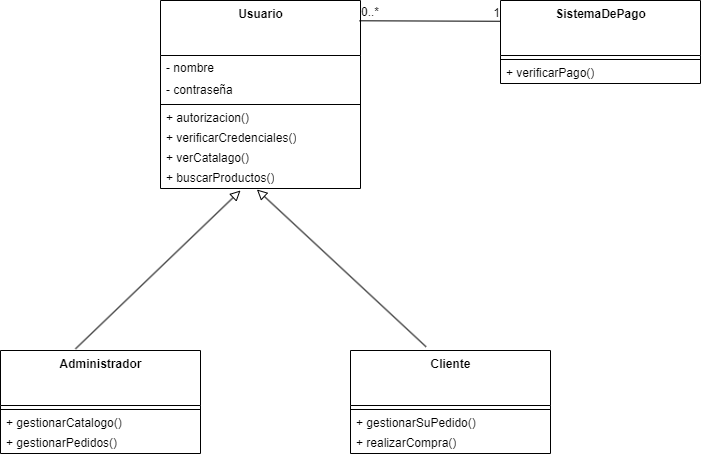

The diagram above was exported from draw.io. Its source (the exported page's mxGraphModel, read from the mxfile embedded in the PNG):
<mxGraphModel dx="1025" dy="734" grid="1" gridSize="10" guides="1" tooltips="1" connect="1" arrows="1" fold="1" page="1" pageScale="1" pageWidth="850" pageHeight="1100" background="#ffffff" math="0" shadow="0">
  <root>
    <mxCell id="0" />
    <mxCell id="1" parent="0" />
    <mxCell id="2" value="Usuario" style="swimlane;fontStyle=1;align=center;verticalAlign=top;childLayout=stackLayout;horizontal=1;startSize=55;horizontalStack=0;resizeParent=1;resizeParentMax=0;resizeLast=0;collapsible=0;marginBottom=0;html=1;fillColor=none;strokeColor=#000000;fontColor=#000000;" parent="1" vertex="1">
      <mxGeometry x="190" y="170" width="200" height="188" as="geometry" />
    </mxCell>
    <mxCell id="3" value="- nombre" style="text;html=1;strokeColor=none;fillColor=none;align=left;verticalAlign=middle;spacingLeft=4;spacingRight=4;overflow=hidden;rotatable=0;points=[[0,0.5],[1,0.5]];portConstraint=eastwest;fontColor=#000000;" parent="2" vertex="1">
      <mxGeometry y="55" width="200" height="25" as="geometry" />
    </mxCell>
    <mxCell id="4" value="- contraseña" style="text;html=1;strokeColor=none;fillColor=none;align=left;verticalAlign=middle;spacingLeft=4;spacingRight=4;overflow=hidden;rotatable=0;points=[[0,0.5],[1,0.5]];portConstraint=eastwest;fontColor=#000000;" parent="2" vertex="1">
      <mxGeometry y="80" width="200" height="20" as="geometry" />
    </mxCell>
    <mxCell id="7" value="" style="line;strokeWidth=1;fillColor=none;align=left;verticalAlign=middle;spacingTop=-1;spacingLeft=3;spacingRight=3;rotatable=0;labelPosition=right;points=[];portConstraint=eastwest;fontColor=#000000;strokeColor=#000000;" parent="2" vertex="1">
      <mxGeometry y="100" width="200" height="8" as="geometry" />
    </mxCell>
    <mxCell id="8" value="+ autorizacion()" style="text;html=1;strokeColor=none;fillColor=none;align=left;verticalAlign=middle;spacingLeft=4;spacingRight=4;overflow=hidden;rotatable=0;points=[[0,0.5],[1,0.5]];portConstraint=eastwest;fontColor=#000000;" parent="2" vertex="1">
      <mxGeometry y="108" width="200" height="20" as="geometry" />
    </mxCell>
    <mxCell id="9" value="+ verificarCredenciales()" style="text;html=1;strokeColor=none;fillColor=none;align=left;verticalAlign=middle;spacingLeft=4;spacingRight=4;overflow=hidden;rotatable=0;points=[[0,0.5],[1,0.5]];portConstraint=eastwest;fontColor=#000000;" parent="2" vertex="1">
      <mxGeometry y="128" width="200" height="20" as="geometry" />
    </mxCell>
    <mxCell id="27" value="+ verCatalago()" style="text;html=1;strokeColor=none;fillColor=none;align=left;verticalAlign=middle;spacingLeft=4;spacingRight=4;overflow=hidden;rotatable=0;points=[[0,0.5],[1,0.5]];portConstraint=eastwest;fontColor=#000000;" parent="2" vertex="1">
      <mxGeometry y="148" width="200" height="20" as="geometry" />
    </mxCell>
    <mxCell id="26" value="+ buscarProductos()" style="text;html=1;strokeColor=none;fillColor=none;align=left;verticalAlign=middle;spacingLeft=4;spacingRight=4;overflow=hidden;rotatable=0;points=[[0,0.5],[1,0.5]];portConstraint=eastwest;fontColor=#000000;" parent="2" vertex="1">
      <mxGeometry y="168" width="200" height="20" as="geometry" />
    </mxCell>
    <mxCell id="49" value="SistemaDePago" style="swimlane;fontStyle=1;align=center;verticalAlign=top;childLayout=stackLayout;horizontal=1;startSize=55;horizontalStack=0;resizeParent=1;resizeParentMax=0;resizeLast=0;collapsible=0;marginBottom=0;html=1;fillColor=none;strokeColor=#000000;fontColor=#000000;" parent="1" vertex="1">
      <mxGeometry x="530" y="170" width="200" height="83" as="geometry" />
    </mxCell>
    <mxCell id="52" value="" style="line;strokeWidth=1;fillColor=none;align=left;verticalAlign=middle;spacingTop=-1;spacingLeft=3;spacingRight=3;rotatable=0;labelPosition=right;points=[];portConstraint=eastwest;fontColor=#000000;strokeColor=#000000;" parent="49" vertex="1">
      <mxGeometry y="55" width="200" height="8" as="geometry" />
    </mxCell>
    <mxCell id="53" value="+ verificarPago()" style="text;html=1;strokeColor=none;fillColor=none;align=left;verticalAlign=middle;spacingLeft=4;spacingRight=4;overflow=hidden;rotatable=0;points=[[0,0.5],[1,0.5]];portConstraint=eastwest;fontColor=#000000;" parent="49" vertex="1">
      <mxGeometry y="63" width="200" height="20" as="geometry" />
    </mxCell>
    <mxCell id="61" value="" style="endArrow=none;html=1;rounded=0;align=center;verticalAlign=top;endFill=0;labelBackgroundColor=none;strokeColor=#000000;entryX=0;entryY=0.25;entryDx=0;entryDy=0;exitX=0.995;exitY=0.108;exitDx=0;exitDy=0;exitPerimeter=0;fontColor=#000000;" parent="1" source="2" target="49" edge="1">
      <mxGeometry relative="1" as="geometry">
        <mxPoint x="350" y="380" as="sourcePoint" />
        <mxPoint x="510" y="380" as="targetPoint" />
      </mxGeometry>
    </mxCell>
    <mxCell id="62" value="0..*" style="resizable=0;html=1;align=left;verticalAlign=bottom;labelBackgroundColor=none;fontColor=#000000;" parent="61" connectable="0" vertex="1">
      <mxGeometry x="-1" relative="1" as="geometry" />
    </mxCell>
    <mxCell id="64" value="1" style="resizable=0;html=1;align=right;verticalAlign=bottom;labelBackgroundColor=none;fontColor=#000000;" parent="61" connectable="0" vertex="1">
      <mxGeometry x="1" relative="1" as="geometry" />
    </mxCell>
    <mxCell id="65" value="Administrador" style="swimlane;fontStyle=1;align=center;verticalAlign=top;childLayout=stackLayout;horizontal=1;startSize=55;horizontalStack=0;resizeParent=1;resizeParentMax=0;resizeLast=0;collapsible=0;marginBottom=0;html=1;fillColor=none;strokeColor=#000000;fontColor=#000000;" vertex="1" parent="1">
      <mxGeometry x="30" y="520" width="200" height="103" as="geometry" />
    </mxCell>
    <mxCell id="68" value="" style="line;strokeWidth=1;fillColor=none;align=left;verticalAlign=middle;spacingTop=-1;spacingLeft=3;spacingRight=3;rotatable=0;labelPosition=right;points=[];portConstraint=eastwest;fontColor=#000000;strokeColor=#000000;" vertex="1" parent="65">
      <mxGeometry y="55" width="200" height="8" as="geometry" />
    </mxCell>
    <mxCell id="73" value="+ gestionarCatalogo()" style="text;html=1;strokeColor=none;fillColor=none;align=left;verticalAlign=middle;spacingLeft=4;spacingRight=4;overflow=hidden;rotatable=0;points=[[0,0.5],[1,0.5]];portConstraint=eastwest;fontColor=#000000;" vertex="1" parent="65">
      <mxGeometry y="63" width="200" height="20" as="geometry" />
    </mxCell>
    <mxCell id="74" value="+ gestionarPedidos()" style="text;html=1;strokeColor=none;fillColor=none;align=left;verticalAlign=middle;spacingLeft=4;spacingRight=4;overflow=hidden;rotatable=0;points=[[0,0.5],[1,0.5]];portConstraint=eastwest;fontColor=#000000;" vertex="1" parent="65">
      <mxGeometry y="83" width="200" height="20" as="geometry" />
    </mxCell>
    <mxCell id="77" value="Cliente" style="swimlane;fontStyle=1;align=center;verticalAlign=top;childLayout=stackLayout;horizontal=1;startSize=55;horizontalStack=0;resizeParent=1;resizeParentMax=0;resizeLast=0;collapsible=0;marginBottom=0;html=1;fillColor=none;strokeColor=#000000;fontColor=#000000;" vertex="1" parent="1">
      <mxGeometry x="380" y="520" width="200" height="103" as="geometry" />
    </mxCell>
    <mxCell id="80" value="" style="line;strokeWidth=1;fillColor=none;align=left;verticalAlign=middle;spacingTop=-1;spacingLeft=3;spacingRight=3;rotatable=0;labelPosition=right;points=[];portConstraint=eastwest;fontColor=#000000;strokeColor=#000000;" vertex="1" parent="77">
      <mxGeometry y="55" width="200" height="8" as="geometry" />
    </mxCell>
    <mxCell id="81" value="+ gestionarSuPedido()" style="text;html=1;strokeColor=none;fillColor=none;align=left;verticalAlign=middle;spacingLeft=4;spacingRight=4;overflow=hidden;rotatable=0;points=[[0,0.5],[1,0.5]];portConstraint=eastwest;fontColor=#000000;" vertex="1" parent="77">
      <mxGeometry y="63" width="200" height="20" as="geometry" />
    </mxCell>
    <mxCell id="82" value="+ realizarCompra()" style="text;html=1;strokeColor=none;fillColor=none;align=left;verticalAlign=middle;spacingLeft=4;spacingRight=4;overflow=hidden;rotatable=0;points=[[0,0.5],[1,0.5]];portConstraint=eastwest;fontColor=#000000;" vertex="1" parent="77">
      <mxGeometry y="83" width="200" height="20" as="geometry" />
    </mxCell>
    <mxCell id="89" value="" style="endArrow=block;html=1;rounded=0;align=center;verticalAlign=bottom;endFill=0;labelBackgroundColor=none;endSize=8;strokeColor=#000000;exitX=0.375;exitY=-0.016;exitDx=0;exitDy=0;exitPerimeter=0;entryX=0.4;entryY=1.1;entryDx=0;entryDy=0;entryPerimeter=0;" edge="1" parent="1" source="65" target="26">
      <mxGeometry relative="1" as="geometry">
        <mxPoint x="420" y="300" as="sourcePoint" />
        <mxPoint x="580" y="300" as="targetPoint" />
      </mxGeometry>
    </mxCell>
    <mxCell id="91" value="" style="endArrow=block;html=1;rounded=0;align=center;verticalAlign=bottom;endFill=0;labelBackgroundColor=none;endSize=8;strokeColor=#000000;exitX=0.378;exitY=-0.036;exitDx=0;exitDy=0;exitPerimeter=0;entryX=0.482;entryY=1.05;entryDx=0;entryDy=0;entryPerimeter=0;" edge="1" parent="1" source="77" target="26">
      <mxGeometry relative="1" as="geometry">
        <mxPoint x="115" y="528.3520000000001" as="sourcePoint" />
        <mxPoint x="280" y="370" as="targetPoint" />
      </mxGeometry>
    </mxCell>
  </root>
</mxGraphModel>